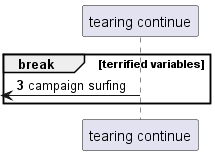

The diagram above was rendered by PlantUML. Its source (embedded in the PNG):
@startuml
participant "tearing continue" as 0
autonumber 3 6
break terrified variables
 [<- 0: campaign surfing
end
@enduml